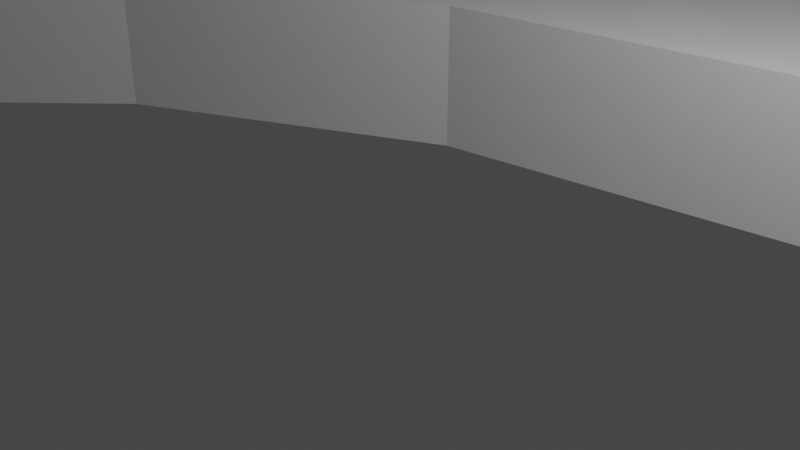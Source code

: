# Source: leddar_mount.blend  (saved by Blender 2.80.45; exported with 4.5.12 LTS)
import bpy
from mathutils import Matrix  # noqa: F401  (used for matrix-valued properties, if any)

bpy.ops.wm.read_factory_settings(use_empty=True)
scene = bpy.context.scene
scene.name = 'Scene'

# ---- collections
col_collection = bpy.data.collections.new('Collection'); scene.collection.children.link(col_collection)

# ---- world
world_world = bpy.data.worlds.new('World'); scene.world = world_world
world_world.use_nodes = True; world_world.node_tree.nodes.clear()
_N = world_world.node_tree.nodes; _L = world_world.node_tree.links
n0 = _N.new('ShaderNodeOutputWorld'); n0.name = 'World Output'; n0.location = (300, 300)
n1 = _N.new('ShaderNodeBackground'); n1.name = 'Background'; n1.location = (10, 300)
n1.inputs[0].default_value = (0.05088, 0.05088, 0.05088, 1.0)
_L.new(n1.outputs[0], n0.inputs[0])
n0.is_active_output = True
world_world.color = (0.05088, 0.05088, 0.05088)
world_world.use_sun_shadow = False
world_world.sun_shadow_jitter_overblur = 0.0

# ---- cameras
cam_camera = bpy.data.cameras.new('Camera')
cam_camera.clip_end = 100.0
cam_camera.ortho_scale = 7.314
cam_camera.dof.focus_distance = 0.0
cam_camera.dof.aperture_fstop = 128.0

# ---- lights
light_light = bpy.data.lights.new('Light', 'POINT')
light_light.transmission_factor = 0.0
light_light.cutoff_distance = 30.0
light_light.energy = 1000.0
light_light.shadow_buffer_clip_start = 1.001
light_light.shadow_soft_size = 0.1
light_light.shadow_maximum_resolution = 0.006
light_light.use_absolute_resolution = True

# ---- meshes
me_leddar_mount = bpy.data.meshes.new('Leddar mount')
me_leddar_mount.from_pydata([(-2.788, 2.877, -0.1), (-2.88, 2.427, -0.1), (-2.825, 2.891, -0.1), (-2.88, 2.974, 0.1), (-3.475, 3.424, 0.1), (-2.873, 2.942, 0.1), (-2.641, 3.034, 0.1), (-2.67, 3.057, 0.1), (-2.641, 3.034, -0.1), (-2.622, 3.006, -0.1), (-2.622, 3.006, 0.1), (-2.615, 2.974, -0.1), (-2.615, 2.974, 0.1), (-2.622, 2.942, -0.1), (-2.622, 2.942, 0.1), (-2.641, 2.914, -0.1), (-2.641, 2.914, 0.1), (2.785, -1.573, -0.1), (3.125, 0.03961, -0.1), (2.828, -1.579, -0.1), (-2.788, 3.071, 0.1), (-2.747, 3.077, 0.1), (2.668, 2.942, -0.1), (2.668, 2.942, 0.1), (2.687, 2.914, 0.1), (2.687, 2.914, -0.1), (-2.854, 2.914, -0.1), (-2.873, 2.942, -0.1), (-2.873, 3.006, -0.1), (-3.475, 3.424, -0.1), (-2.854, 3.034, -0.1), (-2.747, 2.871, 0.1), (-2.88, 2.427, 0.1), (-2.707, 2.877, 0.1), (-2.825, 3.057, -0.1), (1.625, -3.869, -0.1), (2.868, -1.766, -0.1), (2.899, -1.742, -0.1), (2.661, 2.974, 0.1), (-2.747, 2.871, -0.1), (2.828, -1.781, -0.1), (-2.788, 3.071, -0.1), (-2.707, 3.071, 0.1), (-2.825, 3.057, 0.1), (-2.854, 3.034, 0.1), (-2.67, 2.891, -0.1), (3.125, 0.03961, 0.1), (2.474, 0.4471, 0.1), (2.12, 0.1561, 0.1), (-2.707, 2.877, -0.1), (-2.615, 3.424, -0.1), (2.661, 2.974, -0.1), (2.055, 0.2211, 0.1), (2.023, 0.2271, 0.1), (-2.67, 3.057, -0.1), (-2.707, 3.071, -0.1), (-2.747, 3.077, -0.1), (2.716, 2.891, -0.1), (2.126, 0.1241, 0.1), (2.083, 0.2071, 0.1), (2.106, 0.1841, 0.1), (1.359, 0.8021, 0.1), (2.793, 3.076, 0.1), (2.925, 3.424, 0.1), (2.753, 3.071, 0.1), (2.716, 3.057, 0.1), (2.668, 3.006, -0.1), (2.687, 3.034, -0.1), (-0.2691, -3.043, 0.1), (-0.2691, -3.043, -0.1), (-0.7571, -2.794, -0.1), (-0.7571, -2.794, 0.1), (3.72, 3.424, -0.1), (2.753, 3.071, -0.1), (1.94, -0.8339, 0.1), (2.023, 0.02213, 0.1), (1.992, 0.02713, 0.1), (1.963, 0.04113, 0.1), (1.691, -0.3459, 0.1), (2.793, 3.076, -0.1), (2.834, 3.071, -0.1), (2.023, 0.02213, -0.09326), (1.992, 0.02713, -0.09326), (2.651, -1.712, 0.1), (1.94, -1.918, 0.1), (2.671, -1.742, 0.1), (1.963, 0.04113, -0.09326), (2.668, 3.006, 0.1), (1.94, 0.06413, -0.09326), (1.94, 0.06413, 0.1), (2.687, 3.034, 0.1), (1.926, 0.09213, -0.09326), (1.926, 0.09213, 0.1), (2.702, -1.594, 0.1), (2.741, -1.579, 0.1), (2.753, 2.877, 0.1), (2.793, 2.871, -0.1), (2.753, 2.877, -0.1), (2.12, 0.09213, -0.09326), (2.12, 0.09213, 0.1), (-1.674, 0.09213, 0.1), (-1.679, 0.1241, 0.1), (-2.88, 0.03899, 0.1), (-2.228, 0.4471, 0.1), (2.106, 0.06413, -0.09326), (2.106, 0.06413, 0.1), (2.702, -1.766, 0.1), (1.625, -3.869, 0.1), (2.741, -1.781, 0.1), (2.083, 0.04113, -0.09326), (2.083, 0.04113, 0.1), (2.716, 3.057, -0.1), (2.055, 0.02713, -0.09326), (2.055, 0.02713, 0.1), (-1.577, 0.02213, 0.1), (-1.609, 0.02713, 0.1), (-1.394, -0.8339, 0.1), (2.834, 3.071, 0.1), (1.921, 0.1241, -0.09326), (1.921, 0.1241, 0.1), (1.926, 0.1561, -0.09326), (1.926, 0.1561, 0.1), (1.94, 0.1841, -0.09326), (1.94, 0.1841, 0.1), (1.963, 0.2071, -0.09326), (1.963, 0.2071, 0.1), (2.871, 3.057, -0.1), (2.871, 3.057, 0.1), (-1.113, 0.8021, 0.1), (-1.609, 0.2211, 0.1), (2.9, 3.034, -0.1), (1.992, 0.2211, -0.09326), (1.992, 0.2211, 0.1), (2.023, 0.2271, -0.09326), (2.828, -1.781, 0.1), (2.868, -1.766, 0.1), (2.919, 3.006, -0.1), (2.925, 2.974, -0.1), (2.925, 2.974, 0.1), (2.055, 0.2211, -0.09326), (2.785, -1.786, 0.1), (2.919, 2.942, -0.1), (2.083, 0.2071, -0.09326), (2.9, 2.914, -0.1), (2.9, 2.914, 0.1), (2.785, -1.573, 0.1), (2.828, -1.579, 0.1), (2.868, -1.594, 0.1), (2.899, -1.617, 0.1), (3.72, -1.188, 0.1), (2.919, -1.647, 0.1), (2.871, 2.891, -0.1), (2.871, 2.891, 0.1), (2.106, 0.1841, -0.09326), (2.834, 2.877, -0.1), (2.12, 0.1561, -0.09326), (2.925, -1.68, 0.1), (2.919, -1.712, 0.1), (2.899, -1.742, 0.1), (3.125, 2.427, 0.1), (3.72, 3.424, 0.1), (2.793, 2.871, 0.1), (2.126, 0.1241, -0.09326), (-2.228, 0.4471, -0.1), (-1.113, 0.8021, -0.1), (2.716, 2.891, 0.1), (2.644, -1.68, 0.1), (2.651, -1.647, 0.1), (2.025, -1.376, 0.1), (2.671, -1.617, 0.1), (1.691, -2.406, 0.1), (-2.88, 0.03899, -0.1), (2.834, 2.877, 0.1), (-3.475, -1.875, -0.1), (-3.475, -1.875, 0.1), (2.025, -1.376, -0.1), (1.94, -1.918, -0.1), (-1.145, -2.406, -0.1), (-1.145, -2.406, 0.1), (2.9, 3.034, 0.1), (2.919, 3.006, 0.1), (-1.394, -1.918, -0.1), (1.94, -0.8339, -0.1), (0.04889, -3.537, 0.1), (-0.595, -4.005, 0.1), (0.07089, -3.559, 0.1), (-1.073, -0.2339, -0.1), (-1.073, -0.2339, 0.1), (-1.115, -0.3155, 0.1), (-1.115, -0.3155, -0.1), (2.919, 2.942, 0.1), (0.03589, -3.509, 0.1), (2.741, -1.781, -0.1), (2.702, -1.766, -0.1), (0.0309, -3.479, 0.1), (-1.145, -0.3459, 0.1), (-1.145, -0.3459, -0.1), (2.671, -1.742, -0.1), (-0.7191, 0.1201, -0.1), (-0.7191, 0.1201, 0.1), (2.651, -1.712, -0.1), (2.644, -1.68, -0.1), (2.651, -1.647, -0.1), (2.671, -1.617, -0.1), (-1.577, 0.02213, 0.04029), (-1.609, 0.02713, 0.04029), (2.702, -1.594, -0.1), (0.1279, -3.579, 0.1), (0.1229, -4.076, 0.1), (0.1579, -3.574, 0.1), (-1.637, 0.04113, 0.04029), (-1.637, 0.04113, 0.1), (2.741, -1.579, -0.1), (-1.66, 0.06413, 0.04029), (-1.66, 0.06413, 0.1), (0.04889, -3.42, 0.1), (0.03589, -3.448, 0.1), (2.785, -1.786, -0.1), (-1.674, 0.09213, 0.04029), (0.07089, -3.398, 0.1), (0.09789, -3.383, 0.1), (0.2229, 0.4271, 0.1), (0.1229, 0.9241, 0.1), (-0.2721, 0.3481, 0.1), (0.2729, -3.129, 0.1), (-1.48, 0.09213, 0.1), (-1.475, 0.1241, 0.04029), (-1.48, 0.09213, 0.04029), (3.72, -1.188, -0.1), (2.868, -1.594, -0.1), (-1.494, 0.06413, 0.04029), (-1.494, 0.06413, 0.1), (-1.517, 0.04113, 0.04029), (-1.517, 0.04113, 0.1), (2.919, -1.712, -0.1), (2.925, -1.68, -0.1), (2.919, -1.647, -0.1), (2.899, -1.617, -0.1), (-1.546, 0.02713, 0.04029), (-1.546, 0.02713, 0.1), (1.359, -3.954, 0.1), (0.8149, -3.043, 0.1), (0.2249, -3.479, 0.1), (0.2209, -3.448, 0.1), (1.691, -2.406, -0.1), (-1.679, 0.1241, 0.04029), (0.1579, -3.383, 0.1), (0.1279, -3.379, 0.1), (0.1849, -3.398, 0.1), (0.2069, -3.42, 0.1), (-1.674, 0.1561, 0.04029), (-1.674, 0.1561, 0.1), (-1.66, 0.1841, 0.04029), (-1.66, 0.1841, 0.1), (-1.637, 0.2071, 0.04029), (-1.637, 0.2071, 0.1), (1.303, -2.794, 0.1), (-1.609, 0.2211, 0.04029), (-1.577, 0.2271, 0.04029), (-1.577, 0.2271, 0.1), (-1.546, 0.2211, 0.04029), (-1.546, 0.2211, 0.1), (0.2209, -3.509, 0.1), (0.2069, -3.537, 0.1), (0.1849, -3.559, 0.1), (-1.517, 0.2071, 0.04029), (-1.517, 0.2071, 0.1), (0.09789, -3.574, 0.1), (-1.494, 0.1841, 0.04029), (-1.494, 0.1841, 0.1), (-1.48, 0.1561, 0.04029), (-1.48, 0.1561, 0.1), (-1.475, 0.1241, 0.1), (1.359, -3.954, -0.1), (0.1229, -4.076, -0.1), (0.8149, -3.043, -0.1), (1.303, -2.794, -0.1), (0.2729, -3.129, -0.1), (-0.595, -4.005, -0.1), (1.691, -0.3459, -0.1), (0.1279, -3.579, -0.09145), (0.09789, -3.574, -0.09145), (0.07089, -3.559, -0.09145), (0.04889, -3.537, -0.09145), (-2.775, -2.931, 0.1), (-2.853, -1.76, -0.1), (0.03589, -3.509, -0.09145), (0.0309, -3.479, -0.09145), (-1.394, -1.918, 0.1), (-1.48, -1.376, -0.1), (-1.48, -1.376, 0.1), (0.2209, -3.448, -0.09145), (0.2249, -3.479, -0.09145), (-1.394, -0.8339, -0.1), (0.2209, -3.509, -0.09145), (-2.775, -2.931, -0.1), (0.2069, -3.537, -0.09145), (0.1849, -3.559, -0.09145), (-2.739, -1.929, -0.1), (-2.782, -1.923, -0.1), (-2.782, -1.923, 0.1), (-2.739, -1.929, 0.1), (0.1579, -3.574, -0.09145), (-0.2721, 0.3481, -0.1), (-2.822, -1.908, -0.1), (-2.822, -1.908, 0.1), (0.1229, 0.9241, -0.1), (-2.853, -1.885, -0.1), (-2.853, -1.885, 0.1), (0.03589, -3.448, -0.09145), (-2.873, -1.855, -0.1), (-2.873, -1.855, 0.1), (0.04889, -3.42, -0.09145), (-2.879, -1.822, -0.1), (-2.879, -1.822, 0.1), (0.07089, -3.398, -0.09145), (-2.873, -1.79, -0.1), (-2.873, -1.79, 0.1), (0.09789, -3.383, -0.09145), (-2.853, -1.76, 0.1), (0.1279, -3.379, -0.09145), (-2.822, -1.736, -0.1), (-2.822, -1.736, 0.1), (0.1579, -3.383, -0.09145), (0.1849, -3.398, -0.09145), (3.125, 2.427, -0.1), (-2.782, -1.721, -0.1), (-2.782, -1.721, 0.1), (0.2069, -3.42, -0.09145), (-2.739, -1.716, -0.1), (-2.739, -1.716, 0.1), (-2.695, -1.721, -0.1), (-2.695, -1.721, 0.1), (-2.625, -1.76, -0.1), (-2.656, -1.736, -0.1), (-2.88, 2.974, -0.1), (-2.695, -1.923, 0.1), (-2.695, -1.923, -0.1), (-2.605, -1.855, -0.1), (-2.598, -1.822, -0.1), (-2.656, -1.736, 0.1), (-2.625, -1.76, 0.1), (-2.605, -1.79, -0.1), (-2.605, -1.79, 0.1), (-2.598, -1.822, 0.1), (-2.605, -1.855, 0.1), (-2.625, -1.885, -0.1), (-2.625, -1.885, 0.1), (-2.656, -1.908, -0.1), (-2.656, -1.908, 0.1), (1.165, 0.1201, -0.1), (1.359, 0.8021, -0.1), (1.18, 0.1046, -0.1), (0.7179, 0.3481, -0.1), (1.303, 0.04213, -0.1), (0.2229, 0.4271, -0.1), (2.474, 0.4471, -0.1), (1.18, 0.1046, 0.1), (1.165, 0.1201, 0.1), (1.303, 0.04213, 0.1), (0.7179, 0.3481, 0.1), (-2.67, 2.891, 0.1), (-2.788, 2.877, 0.1), (-2.825, 2.891, 0.1), (-2.854, 2.914, 0.1), (-2.873, 3.006, 0.1), (2.668, 2.942, 0.1), (2.687, 2.914, 0.1), (2.661, 2.974, 0.1), (2.793, 3.076, 0.1), (2.925, 3.424, 0.1), (2.753, 3.071, 0.1), (2.716, 3.057, 0.1), (3.72, 3.424, -0.1), (2.668, 3.006, 0.1), (2.687, 3.034, 0.1), (2.753, 2.877, 0.1), (2.834, 3.071, 0.1), (2.871, 3.057, 0.1), (2.925, 2.974, 0.1), (2.9, 2.914, 0.1), (2.871, 2.891, 0.1), (3.125, 2.427, 0.1), (3.72, 3.424, 0.1), (2.793, 2.871, 0.1), (2.716, 2.891, 0.1), (2.834, 2.877, 0.1), (2.9, 3.034, 0.1), (2.919, 3.006, 0.1), (2.919, 2.942, 0.1), (2.668, 2.942, 0.1), (2.687, 2.914, 0.1), (2.661, 2.974, 0.1), (2.793, 3.076, 0.1), (2.925, 3.424, 0.1), (2.753, 3.071, 0.1), (2.716, 3.057, 0.1), (3.72, 3.424, -0.1), (2.668, 3.006, 0.1), (2.687, 3.034, 0.1), (2.753, 2.877, 0.1), (2.834, 3.071, 0.1), (2.871, 3.057, 0.1), (2.925, 2.974, 0.1), (2.9, 2.914, 0.1), (2.871, 2.891, 0.1), (3.125, 2.427, 0.1), (3.72, 3.424, 0.1), (2.793, 2.871, 0.1), (2.716, 2.891, 0.1), (2.834, 2.877, 0.1), (2.9, 3.034, 0.1), (2.919, 3.006, 0.1), (2.919, 2.942, 0.1), (-2.418, 3.424, 0.1), (-2.41, 2.427, 0.1), (2.431, 3.424, 0.1), (2.437, 2.427, 0.1), (3.099, 3.424, 0.1), (2.668, 2.942, 0.6), (2.687, 2.914, 0.6), (2.661, 2.974, 0.6), (2.925, 3.424, 0.6), (2.716, 3.057, 0.6), (2.668, 3.006, 0.6), (2.687, 3.034, 0.6), (2.716, 2.891, 0.6), (2.431, 3.424, 0.6), (3.125, 2.427, 0.6), (2.437, 2.427, 0.6), (2.793, 3.076, 0.6), (2.753, 3.071, 0.6), (2.716, 3.057, 0.6), (2.925, 3.424, 0.6), (2.834, 3.071, 0.6), (2.9, 2.914, 0.6), (2.871, 2.891, 0.6), (2.753, 2.877, 0.6), (2.793, 2.871, 0.6), (2.716, 2.891, 0.6), (2.871, 3.057, 0.6), (2.834, 2.877, 0.6), (2.9, 3.034, 0.6), (2.919, 3.006, 0.6), (2.925, 2.974, 0.6), (2.919, 2.942, 0.6), (3.125, 2.427, 0.6), (3.099, 3.424, 0.6), (-3.475, 2.437, 0.1), (-2.88, 2.974, 0.6), (-2.873, 2.942, 0.6), (-2.641, 3.034, 0.6), (-2.67, 3.057, 0.6), (-2.622, 3.006, 0.6), (-2.615, 2.974, 0.6), (-2.622, 2.942, 0.6), (-2.641, 2.914, 0.6), (-2.788, 3.071, 0.6), (-2.747, 3.077, 0.6), (-2.747, 2.871, 0.6), (-2.707, 2.877, 0.6), (-2.707, 3.071, 0.6), (-2.825, 3.057, 0.6), (-2.854, 3.034, 0.6), (-2.67, 2.891, 0.6), (-2.788, 2.877, 0.6), (-2.825, 2.891, 0.6), (-2.854, 2.914, 0.6), (-2.88, 2.427, 0.6), (-2.873, 3.006, 0.6), (-3.475, 3.424, 0.6), (-2.418, 3.424, 0.6), (-2.41, 2.427, 0.6), (-3.475, 2.437, 0.6), (-3.475, -1.381, 0.1), (-2.394, -1.378, 0.1), (-2.485, -3.068, 0.1), (-2.44, -2.223, 0.1), (-3.125, -2.403, 0.1), (-2.725, -2.298, 0.1), (-3.475, -1.381, 0.6), (-3.475, -1.875, 0.6), (-2.782, -1.923, 0.6), (-2.739, -1.929, 0.6), (-2.822, -1.908, 0.6), (-2.853, -1.885, 0.6), (-2.873, -1.855, 0.6), (-2.879, -1.822, 0.6), (-2.873, -1.79, 0.6), (-2.853, -1.76, 0.6), (-2.822, -1.736, 0.6), (-2.782, -1.721, 0.6), (-2.739, -1.716, 0.6), (-2.695, -1.721, 0.6), (-2.695, -1.923, 0.6), (-2.656, -1.736, 0.6), (-2.625, -1.76, 0.6), (-2.605, -1.79, 0.6), (-2.598, -1.822, 0.6), (-2.605, -1.855, 0.6), (-2.625, -1.885, 0.6), (-2.656, -1.908, 0.6), (-2.725, -2.298, 0.6), (-2.394, -1.378, 0.6), (-2.44, -2.223, 0.6), (-3.125, -2.403, 0.6), (2.673, -2.529, 0.1), (2.362, -2.49, 0.1), (3.196, -1.859, 0.1), (2.872, -1.282, 0.1), (2.207, -2.448, 0.1), (2.629, -1.329, 0.1), (2.449, -1.807, 0.1), (2.934, -2.194, 0.1), (2.328, -2.127, 0.1), (2.543, -2.151, 0.1), (2.651, -1.712, 0.6), (2.671, -1.742, 0.6), (2.702, -1.594, 0.6), (2.741, -1.579, 0.6), (2.702, -1.766, 0.6), (2.741, -1.781, 0.6), (2.543, -2.151, 0.6), (2.828, -1.781, 0.6), (2.868, -1.766, 0.6), (2.785, -1.786, 0.6), (2.785, -1.573, 0.6), (2.828, -1.579, 0.6), (2.868, -1.594, 0.6), (2.899, -1.617, 0.6), (2.919, -1.647, 0.6), (2.925, -1.68, 0.6), (2.919, -1.712, 0.6), (3.196, -1.859, 0.6), (3.72, -1.188, 0.6), (2.899, -1.742, 0.6), (2.644, -1.68, 0.6), (2.651, -1.647, 0.6), (2.671, -1.617, 0.6), (2.449, -1.807, 0.6), (2.934, -2.194, 0.6), (2.872, -1.282, 0.6), (2.629, -1.329, 0.6), (2.328, -2.127, 0.6), (-1.577, 0.02213, -0.09154), (-1.609, 0.02713, -0.09154), (-1.637, 0.04113, -0.09154), (-1.66, 0.06413, -0.09154), (-1.674, 0.09213, -0.09154), (-1.475, 0.1241, -0.09154), (-1.48, 0.09213, -0.09154), (-1.494, 0.06413, -0.09154), (-1.517, 0.04113, -0.09154), (-1.546, 0.02713, -0.09154), (-1.679, 0.1241, -0.09154), (-1.674, 0.1561, -0.09154), (-1.66, 0.1841, -0.09154), (-1.637, 0.2071, -0.09154), (-1.609, 0.2211, -0.09154), (-1.577, 0.2271, -0.09154), (-1.546, 0.2211, -0.09154), (-1.517, 0.2071, -0.09154), (-1.494, 0.1841, -0.09154), (-1.48, 0.1561, -0.09154)], [], [(40, 134, 135, 36), (55, 42, 21, 56), (204, 114, 239, 238), (59, 142, 153, 60), (9, 10, 6, 8), (72, 50, 29, 4, 414, 416, 63), (357, 352, 354, 359), (11, 12, 10, 9), (165, 159, 382, 385), (62, 117, 377, 369), (233, 188, 187, 225, 231), (35, 228, 149, 508, 513, 506, 107), (269, 268, 270, 271), (355, 221, 223, 303), (293, 116, 290, 289), (289, 290, 288, 181), (184, 476, 284, 295, 278), (342, 343, 341, 333), (105, 104, 109, 110), (395, 393, 430, 431), (166, 201, 202, 167), (81, 75, 113, 112), (175, 168, 74, 182), (214, 213, 218, 100), (201, 166, 83, 200), (225, 272, 226, 227), (339, 344, 343, 342), (115, 114, 204, 205), (330, 329, 331, 332), (231, 230, 232, 233), (37, 158, 157, 234), (266, 265, 268, 269), (15, 16, 14, 13), (54, 8, 6, 7), (7, 42, 55, 54), (267, 184, 208, 207), (280, 207, 209, 302), (61, 47, 356, 351), (87, 66, 67, 90), (251, 250, 252, 253), (360, 353, 350, 358), (38, 51, 66, 87), (86, 77, 76, 82), (24, 25, 22, 23), (99, 98, 104, 105), (24, 165, 57, 25), (80, 117, 62, 79), (276, 256, 170, 244), (195, 116, 293, 196), (247, 320, 323, 246), (197, 85, 106, 193), (11, 9, 51, 22, 13), (68, 224, 277, 69), (340, 334, 333, 341), (172, 154, 96, 161), (338, 345, 344, 339), (279, 182, 74, 78), (267, 207, 280, 281), (119, 118, 120, 121), (210, 211, 115, 205), (108, 140, 217, 192), (187, 186, 198, 199), (53, 133, 139, 52), (123, 122, 124, 125), (127, 117, 80, 126), (212, 94, 93, 206), (110, 109, 112, 113), (132, 131, 133, 53), (30, 44, 365, 28), (217, 140, 134, 40), (362, 0, 2, 363), (147, 229, 237, 148), (144, 143, 151, 152), (222, 61, 351, 306), (221, 355, 353, 360), (13, 14, 12, 11), (52, 139, 142, 59), (141, 190, 138, 137), (216, 309, 312, 215), (208, 184, 278, 274), (259, 258, 260, 261), (36, 135, 158, 37), (296, 294, 292, 291, 328, 324, 323, 320, 318, 315, 312, 309, 287, 286, 283, 282, 281, 280, 302, 297), (255, 254, 257, 129), (58, 162, 98, 99), (89, 88, 91, 92), (65, 90, 67, 111), (263, 296, 297, 264), (228, 72, 160, 149), (418, 406, 407), (103, 128, 164, 163), (171, 102, 103, 163), (282, 185, 267, 281), (506, 507, 107), (51, 38, 23, 22), (242, 292, 294, 262), (245, 218, 548, 554), (183, 283, 286, 191), (176, 244, 170, 84), (57, 165, 95, 97), (335, 3, 5, 27), (479, 478, 284), (29, 173, 174, 474, 448, 4), (346, 347, 345, 338), (262, 294, 296, 263), (308, 307, 310, 311), (242, 243, 291, 292), (185, 282, 283, 183), (313, 314, 311, 310), (307, 308, 305, 304), (60, 153, 155, 48), (317, 316, 285, 319), (188, 189, 186, 187), (322, 321, 326, 327), (219, 315, 318, 220), (121, 120, 122, 123), (64, 65, 111, 73), (246, 323, 324, 248), (220, 318, 320, 247), (248, 324, 328, 249), (319, 285, 321, 322), (5, 3, 449, 450), (304, 305, 300, 299), (108, 192, 193, 106), (92, 91, 118, 119), (112, 109, 104, 98, 162, 155, 153, 142, 139, 133, 131, 124, 122, 120, 118, 91, 88, 86, 82, 81), (329, 330, 327, 326), (179, 130, 136, 180), (211, 210, 213, 214), (298, 301, 336, 337), (288, 178, 177, 181), (85, 197, 200, 83), (225, 227, 230, 231), (17, 145, 94, 212), (256, 276, 275, 241), (348, 349, 347, 346), (249, 328, 291, 243), (145, 17, 19, 146), (167, 202, 203, 169), (173, 295, 284, 478, 174), (349, 348, 337, 336), (73, 79, 62, 64), (130, 179, 127, 126), (169, 203, 206, 93), (277, 224, 241, 275), (176, 84, 168, 175), (1, 32, 102, 171), (70, 69, 277, 275, 276, 244, 176, 175, 201, 200, 197, 193, 192, 35, 273, 274, 278, 295, 173, 29, 50, 66, 51, 9, 8, 54, 55, 56, 41, 34, 30, 28, 335, 27, 26, 2, 0, 39, 49, 45, 15, 13, 22, 25, 57, 97, 325, 1, 171, 329, 326, 321, 285, 316, 313, 310, 307, 304, 299, 298, 337, 348, 346, 338, 339, 342, 333, 289, 181, 177), (65, 90, 375, 372), (240, 273, 35, 107), (264, 297, 302, 209), (196, 189, 188, 195), (127, 179, 387, 378), (180, 138, 379, 388), (159, 160, 383, 382), (23, 38, 368, 366), (23, 24, 367, 366), (64, 62, 369, 371), (70, 71, 68, 69), (138, 190, 389, 379), (72, 63, 370, 373), (117, 127, 378, 377), (125, 124, 131, 132), (95, 161, 96, 97), (354, 352, 350, 353, 355, 303, 198, 186, 189, 196, 293, 289, 333, 334, 331, 329, 171, 163, 164, 306, 351, 356, 18, 325, 97, 96, 154, 151, 143, 141, 137, 136, 130, 126, 80, 79, 73, 111, 67, 66, 50, 72, 228, 35, 192, 217, 40, 36, 37, 234, 235, 236, 237, 229, 19, 17, 212, 206, 203, 202, 201, 175, 182, 279), (179, 180, 388, 387), (190, 144, 380, 389), (24, 165, 385, 367), (180, 136, 137, 138), (287, 194, 191, 286), (71, 70, 177, 178), (233, 232, 238, 239), (218, 245, 101, 100), (56, 21, 20, 41), (144, 152, 381, 380), (161, 95, 376, 384), (146, 19, 229, 147), (314, 313, 316, 317), (215, 312, 315, 219), (234, 157, 156, 235), (34, 43, 44, 30), (365, 3, 335, 28), (5, 364, 26, 27), (20, 43, 34, 41), (33, 49, 39, 31), (334, 340, 332, 331), (236, 150, 148, 237), (190, 141, 143, 144), (0, 362, 31, 39), (49, 33, 361, 45), (309, 216, 194, 287), (325, 18, 46, 159), (15, 45, 361, 16), (76, 75, 81, 82), (128, 222, 306, 164), (240, 208, 274, 273), (303, 223, 199, 198), (235, 156, 150, 236), (18, 356, 47, 46), (172, 152, 151, 154), (352, 357, 358, 350), (48, 155, 162, 58), (101, 245, 250, 251), (129, 257, 258, 259), (354, 279, 78, 359), (253, 252, 254, 255), (377, 378, 402, 401), (366, 368, 392, 390), (389, 380, 404, 413), (375, 374, 398, 399), (372, 375, 399, 396), (366, 367, 391, 390), (385, 382, 406, 409), (379, 389, 413, 403), (374, 368, 392, 398), (367, 385, 409, 391), (388, 379, 403, 412), (370, 372, 396, 394), (376, 385, 409, 400), (387, 388, 412, 411), (372, 371, 395, 396), (384, 376, 400, 408), (378, 387, 411, 402), (65, 64, 371, 372), (87, 38, 368, 374), (152, 172, 386, 381), (160, 72, 373, 383), (90, 87, 374, 375), (63, 65, 372, 370), (172, 161, 384, 386), (95, 165, 385, 376), (77, 86, 88, 89), (300, 301, 298, 299), (261, 260, 265, 266), (325, 159, 417, 415, 32, 1), (271, 270, 226, 272), (407, 397, 394, 418), (369, 377, 401, 393), (373, 370, 394, 397), (371, 369, 393, 395), (381, 386, 410, 405), (380, 381, 405, 404), (383, 373, 397, 407), (386, 384, 408, 410), (382, 383, 407, 406), (363, 2, 26, 364), (10, 12, 454, 453), (414, 415, 417, 416), (405, 410, 441, 436), (427, 429, 428, 426, 420, 419, 421, 424, 425, 423, 422), (437, 439, 446, 447, 433, 432, 431, 430, 434, 440, 442, 443, 444, 445, 435, 436, 441, 438), (410, 408, 438, 441), (396, 395, 431, 432), (402, 411, 442, 440), (394, 396, 432, 433), (411, 412, 443, 442), (87, 90, 425, 424), (65, 63, 422, 423), (412, 403, 444, 443), (403, 413, 445, 444), (393, 401, 434, 430), (413, 404, 435, 445), (404, 405, 436, 435), (23, 38, 421, 419), (409, 406, 446, 439), (165, 24, 420, 426), (408, 400, 437, 438), (400, 409, 439, 437), (159, 165, 426, 428), (90, 65, 423, 425), (38, 87, 424, 421), (416, 417, 429, 427), (417, 159, 428, 429), (24, 23, 419, 420), (418, 394, 433, 447), (63, 416, 427, 422), (401, 402, 440, 434), (406, 418, 447, 446), (477, 479, 284, 476), (473, 468, 450, 449, 469, 470), (467, 450, 468, 472, 471, 470, 469, 463, 462, 457, 458, 461, 452, 451, 453, 454, 455, 456, 464, 460, 459, 465, 466), (3, 365, 469, 449), (42, 7, 452, 461), (33, 31, 459, 460), (16, 361, 464, 456), (20, 21, 458, 457), (21, 42, 461, 458), (361, 33, 460, 464), (7, 6, 451, 452), (4, 448, 473, 470), (365, 44, 463, 469), (43, 20, 457, 462), (12, 14, 455, 454), (31, 362, 465, 459), (414, 4, 470, 471), (448, 32, 468, 473), (44, 43, 462, 463), (362, 363, 466, 465), (32, 415, 472, 468), (6, 10, 453, 451), (363, 364, 467, 466), (415, 414, 471, 472), (14, 16, 456, 455), (364, 5, 450, 467), (60, 48, 58, 99, 46, 47, 61, 222, 128, 103, 102, 32, 448, 474, 475, 290, 116, 195, 188, 233, 239, 114, 115, 211, 214, 100, 101, 251, 253, 255, 129, 259, 261, 266, 269, 271, 272, 225, 187, 199, 223, 221, 360, 358, 357, 359, 121, 123, 125, 132, 53, 52, 59), (169, 93, 518, 538), (477, 475, 503, 504), (341, 343, 497, 496), (484, 485, 486, 487, 481, 505, 502, 494, 483, 482), (503, 480, 481, 487, 488, 489, 490, 491, 492, 493, 495, 496, 497, 498, 499, 500, 501, 494, 502, 504), (349, 336, 494, 501), (300, 305, 484, 482), (322, 327, 491, 490), (174, 478, 505, 481), (311, 314, 487, 486), (319, 322, 490, 489), (345, 347, 500, 499), (336, 301, 483, 494), (343, 344, 498, 497), (478, 479, 502, 505), (340, 341, 496, 495), (301, 300, 482, 483), (308, 311, 486, 485), (330, 332, 493, 492), (474, 174, 481, 480), (317, 319, 489, 488), (479, 477, 504, 502), (475, 474, 480, 503), (347, 349, 501, 500), (332, 340, 495, 493), (344, 345, 499, 498), (305, 308, 485, 484), (327, 330, 492, 491), (314, 317, 488, 487), (149, 160, 159, 46, 99, 105, 110, 113, 75, 76, 77, 89, 92, 119, 121, 359, 78, 74, 168, 511, 509), (290, 475, 477, 476, 184, 267, 185, 183, 191, 194, 216, 215, 219, 220, 247, 246, 248, 249, 243, 242, 262, 263, 264, 209, 207, 208, 240, 107, 507, 510, 170, 256, 241, 224, 68, 71, 178, 288), (512, 511, 168, 84), (515, 513, 540, 522), (170, 510, 514, 512, 84), (510, 507, 515, 514), (506, 513, 515, 507), (543, 522, 521, 520, 517, 516, 536, 539), (540, 533, 534, 541, 542, 539, 536, 537, 538, 518, 519, 526, 527, 528, 529, 530, 531, 532, 535, 524, 523, 525, 521, 522), (94, 145, 526, 519), (157, 158, 535, 532), (150, 156, 531, 530), (513, 508, 533, 540), (145, 146, 527, 526), (158, 135, 524, 535), (135, 134, 523, 524), (156, 157, 532, 531), (149, 509, 541, 534), (83, 166, 536, 516), (146, 147, 528, 527), (140, 108, 521, 525), (85, 83, 516, 517), (508, 149, 534, 533), (108, 106, 520, 521), (147, 148, 529, 528), (106, 85, 517, 520), (509, 511, 542, 541), (148, 150, 530, 529), (93, 94, 519, 518), (511, 512, 539, 542), (134, 140, 525, 523), (512, 514, 543, 539), (166, 167, 537, 536), (167, 169, 538, 537), (514, 515, 522, 543), (560, 559, 558, 557, 556, 555, 554, 548, 547, 546, 545, 544, 553, 552, 551, 550, 549, 563, 562, 561), (250, 245, 554, 555), (265, 260, 560, 561), (230, 227, 550, 551), (254, 252, 556, 557), (268, 265, 561, 562), (258, 257, 558, 559), (226, 270, 563, 549), (204, 238, 553, 544), (227, 226, 549, 550), (218, 213, 547, 548), (213, 210, 546, 547), (232, 230, 551, 552), (252, 250, 555, 556), (210, 205, 545, 546), (257, 254, 557, 558), (205, 204, 544, 545), (260, 258, 559, 560), (270, 268, 562, 563), (238, 232, 552, 553)])
me_leddar_mount.use_remesh_preserve_volume = False
me_leddar_mount.use_remesh_preserve_attributes = False
me_leddar_mount.use_mirror_vertex_groups = False
me_leddar_mount.update()

# ---- objects
ob_light = bpy.data.objects.new('Light', light_light)
ob_camera = bpy.data.objects.new('Camera', cam_camera)
ob_leddar_mount = bpy.data.objects.new('Leddar mount', me_leddar_mount)

# ---- transforms, parenting, visibility, modifiers, constraints
ob_light.location = (4.076, 1.005, 5.904)
ob_light.rotation_euler = (0.6503, 0.05522, 1.866)
ob_light.lock_rotations_4d = False
ob_light.empty_display_type = 'ARROWS'
ob_light.color = (0.0, 0.0, 0.0, 0.0)
ob_light.lineart.crease_threshold = 0.0
ob_camera.location = (7.359, -6.926, 4.958)
ob_camera.rotation_euler = (1.109, 0.0, 0.8149)
ob_camera.lock_rotations_4d = False
ob_camera.empty_display_type = 'ARROWS'
ob_camera.color = (0.0, 0.0, 0.0, 0.0)
ob_camera.display_type = 'WIRE'
ob_camera.lineart.crease_threshold = 0.0
ob_leddar_mount.location = (0.0, 0.0, 0.0)
ob_leddar_mount.scale = (10.0, 10.0, 10.0)
ob_leddar_mount.lineart.crease_threshold = 0.0

# ---- collection membership
col_collection.objects.link(ob_light)
col_collection.objects.link(ob_camera)
col_collection.objects.link(ob_leddar_mount)

# ---- scene / render settings (as saved in the file)
scene.camera = ob_camera
scene.frame_start = 1; scene.frame_end = 250; scene.frame_set(1)
scene.render.engine = 'BLENDER_EEVEE_NEXT'
scene.cycles.use_denoising = False
scene.cycles.samples = 128
scene.cycles.sampling_pattern = 'TABULATED_SOBOL'
scene.cycles.use_adaptive_sampling = False
scene.cycles.use_light_tree = False
scene.view_settings.view_transform = 'Filmic'
bpy.context.view_layer.update()
